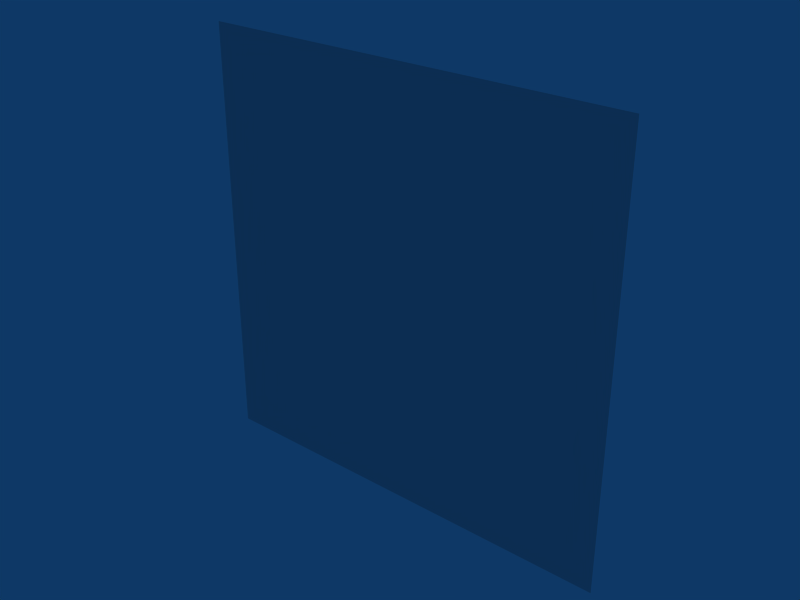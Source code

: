 # Source: bluedebris1.blend  (saved by Blender 2.49.2; exported with 4.5.12 LTS)
import bpy
from mathutils import Matrix  # noqa: F401  (used for matrix-valued properties, if any)

bpy.ops.wm.read_factory_settings(use_empty=True)
scene = bpy.context.scene
scene.name = 'Scene'

# ---- collections
col_collection_1 = bpy.data.collections.new('Collection 1'); scene.collection.children.link(col_collection_1)

# ---- world
world_world = bpy.data.worlds.new('World'); scene.world = world_world
world_world.color = (0.05656, 0.2208, 0.4)
world_world.use_sun_shadow = False
world_world.sun_shadow_jitter_overblur = 0.0
world_world.cycles.sampling_method = 'MANUAL'
world_world.cycles.sample_map_resolution = 256

# ---- meshes
me_plane = bpy.data.meshes.new('Plane')
me_plane.from_pydata([(0.7431, 1.347e-07, 0.7431), (0.7431, 9.853e-08, -0.7431), (-0.7431, 1.037e-07, -0.7431), (-0.7431, 1.399e-07, 0.7431)], [], [(0, 3, 2, 1)])
_uv = me_plane.uv_layers.new(name='UVTex')
_uv.uv.foreach_set('vector', [2.226e-07, 5.565e-08, 1.0, 0.0, 1.0, 1.0, 0.0, 1.0])
me_plane.use_remesh_preserve_volume = False
me_plane.use_remesh_preserve_attributes = False
me_plane.use_mirror_vertex_groups = False
me_plane.update()

# ---- objects
ob_particle = bpy.data.objects.new('Particle', me_plane)

# ---- transforms, parenting, visibility, modifiers, constraints
ob_particle.location = (0.0, 0.0, 0.0)
ob_particle.lock_rotations_4d = False
ob_particle.empty_display_type = 'ARROWS'
ob_particle.lineart.crease_threshold = 0.0

# ---- collection membership
col_collection_1.objects.link(ob_particle)

# ---- scene / render settings (as saved in the file)
scene.frame_start = 1; scene.frame_end = 250; scene.frame_set(30)
scene.render.engine = 'BLENDER_EEVEE_NEXT'
scene.render.image_settings.file_format = 'JPEG'
scene.render.image_settings.color_mode = 'RGB'
scene.render.image_settings.compression = 90
scene.render.resolution_x = 800
scene.render.resolution_y = 600
scene.render.pixel_aspect_x = 100.0
scene.render.pixel_aspect_y = 100.0
scene.render.fps = 25
scene.render.dither_intensity = 0.0
scene.render.use_compositing = False
scene.render.use_sequencer = False
scene.render.bake_margin = 2
scene.render.bake_bias = 0.0
scene.render.use_stamp_time = False
scene.render.use_stamp_date = False
scene.render.use_stamp_frame = False
scene.render.use_stamp_camera = False
scene.render.use_stamp_scene = False
scene.render.use_stamp_filename = False
scene.render.use_stamp_render_time = False
scene.render.stamp_font_size = 0
scene.cycles.use_denoising = False
scene.cycles.samples = 10
scene.cycles.sampling_pattern = 'TABULATED_SOBOL'
scene.cycles.light_sampling_threshold = 0.0
scene.cycles.use_adaptive_sampling = False
scene.cycles.use_light_tree = False
scene.cycles.blur_glossy = 0.0
scene.cycles.volume_bounces = 1
scene.cycles.pixel_filter_type = 'GAUSSIAN'
scene.cycles.sample_clamp_indirect = 0.0
scene.view_settings.view_transform = 'Raw'
bpy.context.view_layer.update()

# ---- added for rendering (the .blend has no active camera): camera
cam_auto = bpy.data.cameras.new('AutoCamera')
cam_auto.lens = 50.0
cam_auto.sensor_width = 36.0
cam_auto.clip_end = 1000.0
ob_auto_camera = bpy.data.objects.new('AutoCamera', cam_auto)
scene.collection.objects.link(ob_auto_camera)
ob_auto_camera.location = (1.94469, -2.33363, 1.55576)
ob_auto_camera.rotation_euler = (1.09748, -7.21219e-08, 0.694738)
scene.camera = ob_auto_camera
bpy.context.view_layer.update()
